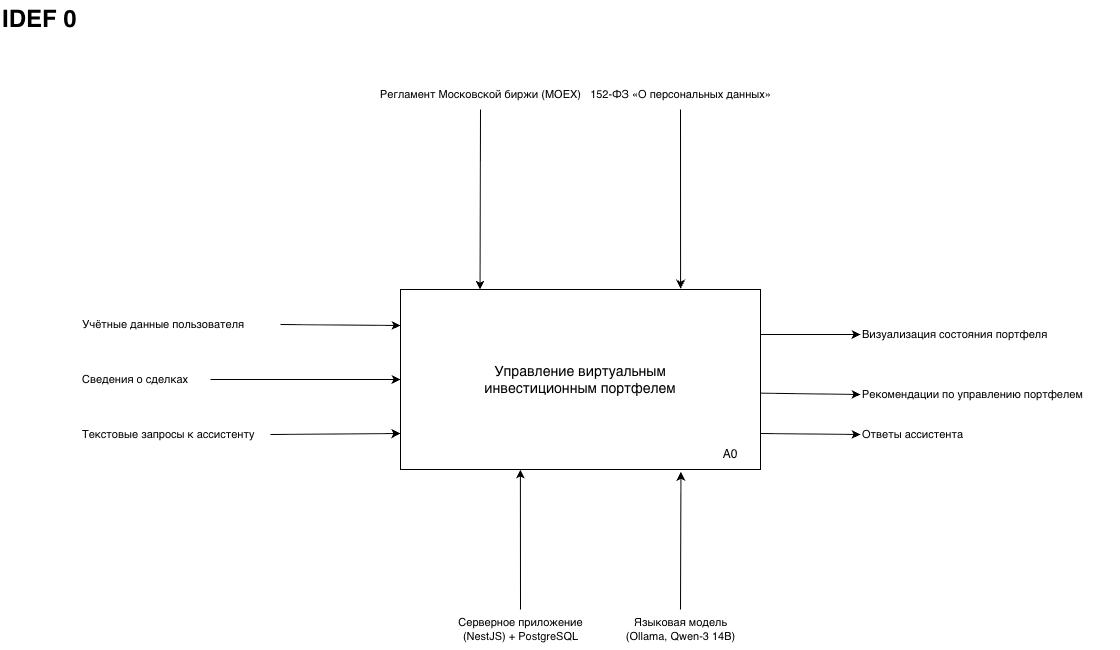

The diagram above was exported from draw.io. Its source (the exported page's mxGraphModel, read from the mxfile embedded in the PNG):
<mxGraphModel dx="1580" dy="862" grid="1" gridSize="10" guides="1" tooltips="1" connect="1" arrows="1" fold="1" page="1" pageScale="1" pageWidth="1169" pageHeight="826" math="0" shadow="0">
  <root>
    <mxCell id="0" />
    <mxCell id="1" parent="0" />
    <mxCell id="t1" parent="1" style="text;html=1;align=left;verticalAlign=middle;fontSize=24;fontStyle=1;" value="IDEF 0" vertex="1">
      <mxGeometry height="40" width="120" x="40" y="30" as="geometry" />
    </mxCell>
    <mxCell id="a0" parent="1" style="rounded=0;whiteSpace=wrap;html=1;align=center;verticalAlign=middle;fontSize=14;" value="Управление виртуальным&lt;br&gt;инвестиционным портфелем" vertex="1">
      <mxGeometry height="180" width="360" x="440" y="320" as="geometry" />
    </mxCell>
    <mxCell id="c1_label" parent="1" style="text;html=1;align=center;verticalAlign=middle;fontSize=11;" value="Регламент Московской биржи (MOEX)" vertex="1">
      <mxGeometry height="30" width="220" x="410" y="110" as="geometry" />
    </mxCell>
    <mxCell id="c1_arr" edge="1" parent="1" source="c1_label" style="endArrow=classic;html=1;rounded=0;exitX=0.5;exitY=1;exitDx=0;exitDy=0;entryX=0.221;entryY=0.001;entryDx=0;entryDy=0;entryPerimeter=0;" target="a0">
      <mxGeometry relative="1" as="geometry" />
    </mxCell>
    <mxCell id="c2_label" parent="1" style="text;html=1;align=center;verticalAlign=middle;fontSize=11;" value="152-ФЗ «О персональных данных»" vertex="1">
      <mxGeometry height="30" width="220" x="610" y="110" as="geometry" />
    </mxCell>
    <mxCell id="c2_arr" edge="1" parent="1" source="c2_label" style="endArrow=classic;html=1;rounded=0;exitX=0.5;exitY=1;exitDx=0;exitDy=0;entryX=0.778;entryY=-0.004;entryDx=0;entryDy=0;entryPerimeter=0;" target="a0">
      <mxGeometry relative="1" as="geometry" />
    </mxCell>
    <mxCell id="i1" parent="1" style="text;html=1;align=left;verticalAlign=middle;fontSize=11;" value="Учётные данные пользователя" vertex="1">
      <mxGeometry height="30" width="200" x="120" y="340" as="geometry" />
    </mxCell>
    <mxCell id="i1_arr" edge="1" parent="1" source="i1" style="endArrow=classic;html=1;rounded=0;exitX=1;exitY=0.5;exitDx=0;exitDy=0;entryX=0;entryY=0.2;entryDx=0;entryDy=0;" target="a0">
      <mxGeometry relative="1" as="geometry" />
    </mxCell>
    <mxCell id="i2" parent="1" style="text;html=1;align=left;verticalAlign=middle;fontSize=11;" value="Сведения о сделках" vertex="1">
      <mxGeometry height="30" width="130" x="120" y="395" as="geometry" />
    </mxCell>
    <mxCell id="i2_arr" edge="1" parent="1" source="i2" style="endArrow=classic;html=1;rounded=0;exitX=1;exitY=0.5;exitDx=0;exitDy=0;entryX=0;entryY=0.5;entryDx=0;entryDy=0;" target="a0">
      <mxGeometry relative="1" as="geometry" />
    </mxCell>
    <mxCell id="i3" parent="1" style="text;html=1;align=left;verticalAlign=middle;fontSize=11;" value="Текстовые запросы к ассистенту" vertex="1">
      <mxGeometry height="30" width="190" x="120" y="450" as="geometry" />
    </mxCell>
    <mxCell id="i3_arr" edge="1" parent="1" source="i3" style="endArrow=classic;html=1;rounded=0;exitX=1;exitY=0.5;exitDx=0;exitDy=0;entryX=0;entryY=0.8;entryDx=0;entryDy=0;" target="a0">
      <mxGeometry relative="1" as="geometry" />
    </mxCell>
    <mxCell id="o1" parent="1" style="text;html=1;align=left;verticalAlign=middle;fontSize=11;" value="Визуализация состояния портфеля" vertex="1">
      <mxGeometry height="30" width="240" x="900" y="350" as="geometry" />
    </mxCell>
    <mxCell id="o1_arr" edge="1" parent="1" source="a0" style="endArrow=classic;html=1;rounded=0;exitX=1;exitY=0.25;exitDx=0;exitDy=0;entryX=0;entryY=0.5;entryDx=0;entryDy=0;" target="o1">
      <mxGeometry relative="1" as="geometry" />
    </mxCell>
    <mxCell id="o2" parent="1" style="text;html=1;align=left;verticalAlign=middle;fontSize=11;" value="Рекомендации по управлению портфелем" vertex="1">
      <mxGeometry height="30" width="260" x="900" y="410" as="geometry" />
    </mxCell>
    <mxCell id="o2_arr" edge="1" parent="1" source="a0" style="endArrow=classic;html=1;rounded=0;exitX=1.002;exitY=0.576;exitDx=0;exitDy=0;entryX=0;entryY=0.5;entryDx=0;entryDy=0;exitPerimeter=0;" target="o2">
      <mxGeometry relative="1" as="geometry" />
    </mxCell>
    <mxCell id="o3" parent="1" style="text;html=1;align=left;verticalAlign=middle;fontSize=11;" value="Ответы ассистента" vertex="1">
      <mxGeometry height="30" width="180" x="900" y="450" as="geometry" />
    </mxCell>
    <mxCell id="o3_arr" edge="1" parent="1" source="a0" style="endArrow=classic;html=1;rounded=0;exitX=1;exitY=0.8;exitDx=0;exitDy=0;entryX=0;entryY=0.5;entryDx=0;entryDy=0;" target="o3">
      <mxGeometry relative="1" as="geometry" />
    </mxCell>
    <mxCell id="m1" parent="1" style="text;html=1;align=center;verticalAlign=middle;fontSize=11;" value="Серверное приложение&#10;(NestJS) + PostgreSQL" vertex="1">
      <mxGeometry height="40" width="200" x="460" y="640" as="geometry" />
    </mxCell>
    <mxCell id="m1_arr" edge="1" parent="1" source="m1" style="endArrow=classic;html=1;rounded=0;exitX=0.5;exitY=0;exitDx=0;exitDy=0;entryX=0.333;entryY=1;entryDx=0;entryDy=0;entryPerimeter=0;" target="a0">
      <mxGeometry relative="1" as="geometry" />
    </mxCell>
    <mxCell id="m2" parent="1" style="text;html=1;align=center;verticalAlign=middle;fontSize=11;" value="Языковая модель&#10;(Ollama, Qwen-3 14B)" vertex="1">
      <mxGeometry height="40" width="200" x="620" y="640" as="geometry" />
    </mxCell>
    <mxCell id="m2_arr" edge="1" parent="1" source="m2" style="endArrow=classic;html=1;rounded=0;exitX=0.5;exitY=0;exitDx=0;exitDy=0;entryX=0.779;entryY=1.013;entryDx=0;entryDy=0;entryPerimeter=0;" target="a0">
      <mxGeometry relative="1" as="geometry" />
    </mxCell>
    <mxCell id="bOS_3ZC6-2guHB_Hgnvn-1" parent="1" style="text;html=1;whiteSpace=wrap;strokeColor=none;fillColor=none;align=center;verticalAlign=middle;rounded=0;" value="A0" vertex="1">
      <mxGeometry height="30" width="60" x="740" y="470" as="geometry" />
    </mxCell>
  </root>
</mxGraphModel>